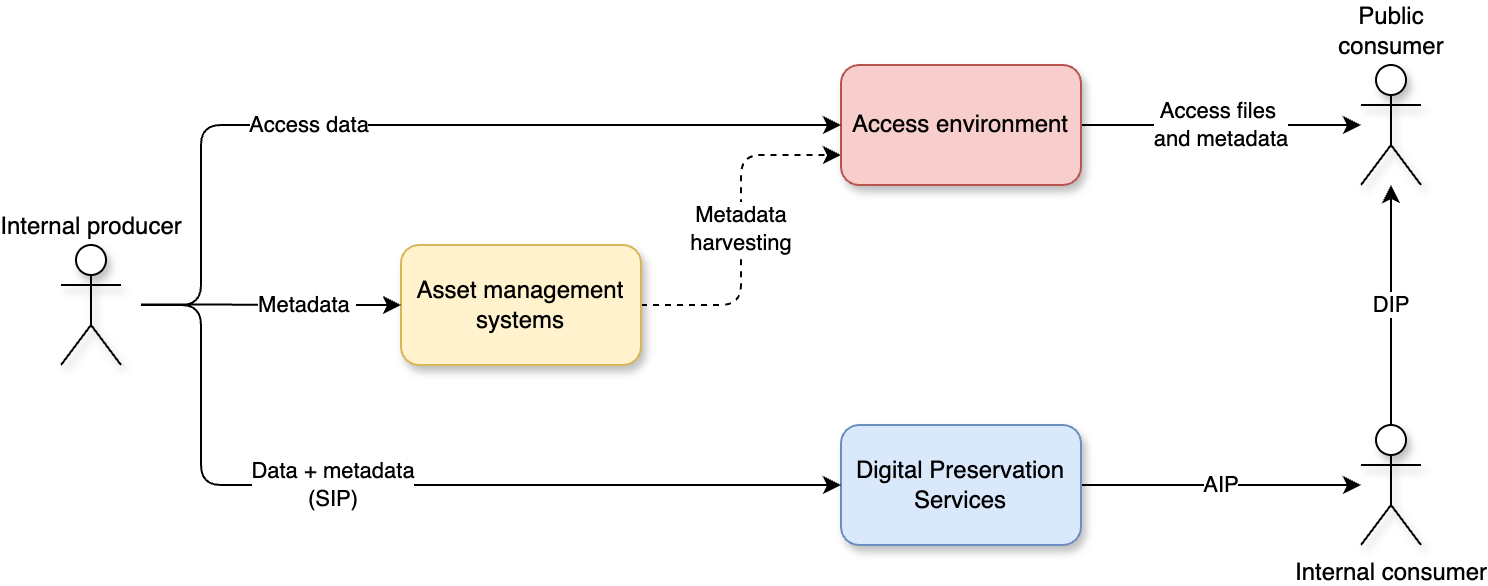

The diagram above was exported from draw.io. Its source (the exported page's mxGraphModel, read from the mxfile embedded in the PNG):
<mxGraphModel dx="340" dy="397" grid="1" gridSize="10" guides="1" tooltips="1" connect="1" arrows="1" fold="1" page="1" pageScale="1" pageWidth="850" pageHeight="1100" math="0" shadow="0">
  <root>
    <mxCell id="0" />
    <mxCell id="1" parent="0" />
    <mxCell id="L0Sjl5_GHa392IrYxBYV-42" value="Metadata&lt;div&gt;harvesting&lt;/div&gt;" style="rounded=1;orthogonalLoop=1;jettySize=auto;html=1;exitX=1;exitY=0.5;exitDx=0;exitDy=0;entryX=0;entryY=0.75;entryDx=0;entryDy=0;dashed=1;edgeStyle=orthogonalEdgeStyle;curved=0;" parent="1" source="L0Sjl5_GHa392IrYxBYV-43" target="L0Sjl5_GHa392IrYxBYV-47" edge="1">
      <mxGeometry relative="1" as="geometry" />
    </mxCell>
    <mxCell id="L0Sjl5_GHa392IrYxBYV-43" value="Asset management systems" style="rounded=1;whiteSpace=wrap;html=1;fillColor=#fff2cc;strokeColor=#d6b656;shadow=1;" parent="1" vertex="1">
      <mxGeometry x="260" y="150" width="120" height="60" as="geometry" />
    </mxCell>
    <mxCell id="L0Sjl5_GHa392IrYxBYV-44" value="AIP" style="edgeStyle=orthogonalEdgeStyle;rounded=0;orthogonalLoop=1;jettySize=auto;html=1;exitX=1;exitY=0.5;exitDx=0;exitDy=0;" parent="1" source="L0Sjl5_GHa392IrYxBYV-45" target="L0Sjl5_GHa392IrYxBYV-55" edge="1">
      <mxGeometry relative="1" as="geometry">
        <mxPoint x="730" y="255" as="targetPoint" />
      </mxGeometry>
    </mxCell>
    <mxCell id="L0Sjl5_GHa392IrYxBYV-45" value="Digital Preservation Services" style="rounded=1;whiteSpace=wrap;html=1;fillColor=#dae8fc;strokeColor=#6c8ebf;shadow=1;" parent="1" vertex="1">
      <mxGeometry x="480" y="240" width="120" height="60" as="geometry" />
    </mxCell>
    <mxCell id="L0Sjl5_GHa392IrYxBYV-46" value="Access files&amp;nbsp;&lt;div&gt;and metadata&lt;/div&gt;" style="edgeStyle=orthogonalEdgeStyle;rounded=0;orthogonalLoop=1;jettySize=auto;html=1;exitX=1;exitY=0.5;exitDx=0;exitDy=0;" parent="1" source="L0Sjl5_GHa392IrYxBYV-47" target="L0Sjl5_GHa392IrYxBYV-48" edge="1">
      <mxGeometry relative="1" as="geometry" />
    </mxCell>
    <mxCell id="L0Sjl5_GHa392IrYxBYV-47" value="Access environment" style="rounded=1;whiteSpace=wrap;html=1;fillColor=#f8cecc;strokeColor=#b85450;shadow=1;" parent="1" vertex="1">
      <mxGeometry x="480" y="60" width="120" height="60" as="geometry" />
    </mxCell>
    <mxCell id="L0Sjl5_GHa392IrYxBYV-48" value="Public&lt;div&gt;consumer&lt;/div&gt;" style="shape=umlActor;verticalLabelPosition=top;verticalAlign=bottom;html=1;outlineConnect=0;labelPosition=center;align=center;shadow=1;" parent="1" vertex="1">
      <mxGeometry x="740" y="60" width="30" height="60" as="geometry" />
    </mxCell>
    <mxCell id="L0Sjl5_GHa392IrYxBYV-49" value="Metadata&amp;nbsp;" style="edgeStyle=orthogonalEdgeStyle;rounded=0;orthogonalLoop=1;jettySize=auto;html=1;" parent="1" edge="1">
      <mxGeometry x="0.2727" relative="1" as="geometry">
        <mxPoint as="offset" />
        <mxPoint x="130" y="179.75" as="sourcePoint" />
        <mxPoint x="260" y="180" as="targetPoint" />
        <Array as="points">
          <mxPoint x="170" y="180" />
          <mxPoint x="170" y="180" />
        </Array>
      </mxGeometry>
    </mxCell>
    <mxCell id="L0Sjl5_GHa392IrYxBYV-50" value="Data + metadata&lt;div&gt;(SIP)&lt;/div&gt;" style="edgeStyle=orthogonalEdgeStyle;rounded=1;orthogonalLoop=1;jettySize=auto;html=1;entryX=0;entryY=0.5;entryDx=0;entryDy=0;labelBackgroundColor=default;curved=0;" parent="1" target="L0Sjl5_GHa392IrYxBYV-45" edge="1">
      <mxGeometry x="-0.1556" relative="1" as="geometry">
        <Array as="points">
          <mxPoint x="160" y="180" />
          <mxPoint x="160" y="270" />
        </Array>
        <mxPoint as="offset" />
        <mxPoint x="130" y="180" as="sourcePoint" />
      </mxGeometry>
    </mxCell>
    <mxCell id="L0Sjl5_GHa392IrYxBYV-51" style="edgeStyle=orthogonalEdgeStyle;rounded=1;orthogonalLoop=1;jettySize=auto;html=1;entryX=0;entryY=0.5;entryDx=0;entryDy=0;curved=0;" parent="1" target="L0Sjl5_GHa392IrYxBYV-47" edge="1">
      <mxGeometry relative="1" as="geometry">
        <Array as="points">
          <mxPoint x="160" y="180" />
          <mxPoint x="160" y="90" />
        </Array>
        <mxPoint x="130" y="180" as="sourcePoint" />
      </mxGeometry>
    </mxCell>
    <mxCell id="L0Sjl5_GHa392IrYxBYV-52" value="Access data" style="edgeLabel;html=1;align=center;verticalAlign=middle;resizable=0;points=[];" parent="L0Sjl5_GHa392IrYxBYV-51" vertex="1" connectable="0">
      <mxGeometry x="0.4108" y="-1" relative="1" as="geometry">
        <mxPoint x="-137" y="-1" as="offset" />
      </mxGeometry>
    </mxCell>
    <mxCell id="L0Sjl5_GHa392IrYxBYV-53" value="Internal producer" style="shape=umlActor;verticalLabelPosition=top;verticalAlign=bottom;html=1;outlineConnect=0;horizontal=1;labelPosition=center;align=center;shadow=1;" parent="1" vertex="1">
      <mxGeometry x="90" y="150" width="30" height="60" as="geometry" />
    </mxCell>
    <mxCell id="L0Sjl5_GHa392IrYxBYV-54" value="DIP" style="edgeStyle=orthogonalEdgeStyle;rounded=0;orthogonalLoop=1;jettySize=auto;html=1;exitX=0.5;exitY=0;exitDx=0;exitDy=0;exitPerimeter=0;" parent="1" source="L0Sjl5_GHa392IrYxBYV-55" target="L0Sjl5_GHa392IrYxBYV-48" edge="1">
      <mxGeometry relative="1" as="geometry" />
    </mxCell>
    <mxCell id="L0Sjl5_GHa392IrYxBYV-55" value="Internal consumer" style="shape=umlActor;verticalLabelPosition=bottom;verticalAlign=top;html=1;outlineConnect=0;horizontal=1;labelPosition=center;align=center;shadow=1;" parent="1" vertex="1">
      <mxGeometry x="740" y="240" width="30" height="60" as="geometry" />
    </mxCell>
  </root>
</mxGraphModel>